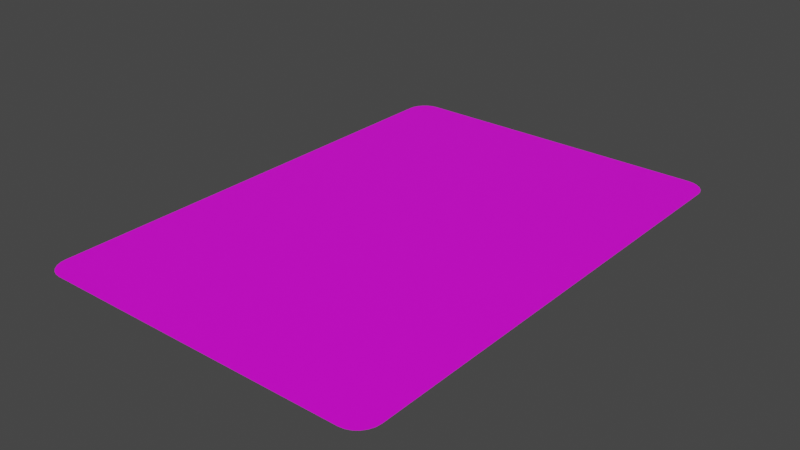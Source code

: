 # Source: Card.blend  (saved by Blender 3.4.6; exported with 4.5.12 LTS)
import bpy
from mathutils import Matrix  # noqa: F401  (used for matrix-valued properties, if any)

bpy.ops.wm.read_factory_settings(use_empty=True)
scene = bpy.context.scene
scene.name = 'Scene'

# ---- collections
col_collection = bpy.data.collections.new('Collection'); scene.collection.children.link(col_collection)

# ---- images (referenced by path relative to the original .blend; pixels are not part of the script)
import os
ASSET_DIR = os.environ.get("B2B_ASSET_DIR", "")  # directory of the original .blend (textures are referenced by path, not embedded)
HERE = os.path.dirname(os.path.abspath(__file__))  # packed textures are extracted next to this script under _unpacked/

def load_image(name, relpath, width, height, colorspace="sRGB"):
    """Load a texture the original file referenced (path relative to the .blend, or extracted next to this script)."""
    p = next((c for c in (os.path.join(HERE, relpath), os.path.join(ASSET_DIR, relpath)) if relpath and os.path.exists(c)), "")
    if p:
        img = bpy.data.images.load(p, check_existing=True)
        img.name = name
    else:  # same state as the original file: an image datablock whose file is absent (Cycles renders it pink)
        img = bpy.data.images.new(name, width, height)
        img.source = "FILE"
        img.filepath = "//" + (relpath or name)
    img.colorspace_settings.name = colorspace
    return img
img_backside_png = load_image('BackSide.png', 'BackSide.png', 1024, 1024, 'sRGB')

# ---- materials (node trees are filled in below, after node groups)
mat_material_001 = bpy.data.materials.new('Material.001')
mat_material_001.use_transparent_shadow = False

# ---- material node trees
mat_material_001.use_nodes = True; mat_material_001.node_tree.nodes.clear()
_N = mat_material_001.node_tree.nodes; _L = mat_material_001.node_tree.links
n0 = _N.new('ShaderNodeBsdfPrincipled'); n0.name = 'Principled BSDF'; n0.location = (10, 300)
n0.distribution = 'GGX'
n0.subsurface_method = 'RANDOM_WALK_SKIN'
n0.inputs[3].default_value = 1.45
n0.inputs[27].default_value = (0.0, 0.0, 0.0, 1.0)
n0.inputs[28].default_value = 1.0
n1 = _N.new('ShaderNodeOutputMaterial'); n1.name = 'Material Output'; n1.location = (300, 300)
n2 = _N.new('ShaderNodeTexImage'); n2.name = 'Image Texture'; n2.location = (-280, 280)
n2.image = img_backside_png
_L.new(n0.outputs[0], n1.inputs[0])
_L.new(n2.outputs[0], n0.inputs[0])
n1.is_active_output = True

# ---- world
world_world = bpy.data.worlds.new('World'); scene.world = world_world
world_world.use_nodes = True; world_world.node_tree.nodes.clear()
_N = world_world.node_tree.nodes; _L = world_world.node_tree.links
n0 = _N.new('ShaderNodeOutputWorld'); n0.name = 'World Output'; n0.location = (300, 300)
n1 = _N.new('ShaderNodeBackground'); n1.name = 'Background'; n1.location = (10, 300)
n1.inputs[0].default_value = (0.05088, 0.05088, 0.05088, 1.0)
_L.new(n1.outputs[0], n0.inputs[0])
n0.is_active_output = True
world_world.color = (0.05088, 0.05088, 0.05088)
world_world.use_sun_shadow = False
world_world.sun_shadow_jitter_overblur = 0.0

# ---- meshes
me_cube_001 = bpy.data.meshes.new('Cube.001')
me_cube_001.from_pydata([(-0.3104, -0.405, 7.451e-09), (-0.274, -0.4423, 7.451e-09), (-0.3092, -0.4147, 7.451e-09), (-0.3055, -0.4236, 7.451e-09), (-0.2997, -0.4314, 7.451e-09), (-0.2922, -0.4373, 7.451e-09), (-0.2834, -0.441, 7.451e-09), (-0.274, 0.4423, 7.451e-09), (-0.3104, 0.405, 7.451e-09), (-0.2834, 0.441, 7.451e-09), (-0.2922, 0.4373, 7.451e-09), (-0.2997, 0.4314, 7.451e-09), (-0.3055, 0.4236, 7.451e-09), (-0.3092, 0.4147, 7.451e-09), (0.274, -0.4423, 7.451e-09), (0.3104, -0.405, 7.451e-09), (0.2834, -0.441, 7.451e-09), (0.2922, -0.4373, 7.451e-09), (0.2997, -0.4314, 7.451e-09), (0.3055, -0.4236, 7.451e-09), (0.3092, -0.4147, 7.451e-09), (0.3104, 0.405, 7.451e-09), (0.274, 0.4423, 7.451e-09), (0.3092, 0.4147, 7.451e-09), (0.3055, 0.4236, 7.451e-09), (0.2997, 0.4314, 7.451e-09), (0.2922, 0.4373, 7.451e-09), (0.2834, 0.441, 7.451e-09)], [], [(21, 23, 24, 25, 26, 27, 22, 7, 9, 10, 11, 12, 13, 8, 0, 2, 3, 4, 5, 6, 1, 14, 16, 17, 18, 19, 20, 15)])
_uv = me_cube_001.uv_layers.new(name='UVMap')
_uv.uv.foreach_set('vector', [0.001162, 0.04254, 0.003155, 0.03165, 0.009, 0.02151, 0.0183, 0.0128, 0.03041, 0.006129, 0.04452, 0.001943, 0.05967, 0.0005258, 0.9402, 0.001376, 0.9553, 0.002821, 0.9694, 0.007028, 0.9816, 0.01371, 0.9909, 0.0224, 0.9967, 0.03251, 0.9987, 0.04337, 0.9987, 0.9552, 0.9967, 0.966, 0.9909, 0.9762, 0.9816, 0.9849, 0.9694, 0.9916, 0.9553, 0.9958, 0.9402, 0.9973, 0.05967, 0.9993, 0.04452, 0.998, 0.03041, 0.9938, 0.0183, 0.9871, 0.009, 0.9784, 0.003155, 0.9683, 0.001162, 0.9574])
me_cube_001.materials.append(mat_material_001)
me_cube_001.update()

# ---- objects
ob_cube = bpy.data.objects.new('Cube', me_cube_001)

# ---- transforms, parenting, visibility, modifiers, constraints
ob_cube.location = (0.0, 0.0, 0.0)

# ---- collection membership
col_collection.objects.link(ob_cube)

# ---- scene / render settings (as saved in the file)
scene.frame_start = 1; scene.frame_end = 250; scene.frame_set(1)
scene.render.engine = 'BLENDER_EEVEE_NEXT'
scene.cycles.sampling_pattern = 'TABULATED_SOBOL'
scene.cycles.use_light_tree = False
scene.view_settings.view_transform = 'Filmic'
bpy.context.view_layer.update()

# ---- added for rendering (the .blend has no active camera and no usable light): camera, sun
cam_auto = bpy.data.cameras.new('AutoCamera')
cam_auto.lens = 50.0
cam_auto.sensor_width = 36.0
cam_auto.clip_end = 1000.0
ob_auto_camera = bpy.data.objects.new('AutoCamera', cam_auto)
scene.collection.objects.link(ob_auto_camera)
ob_auto_camera.location = (0.999847, -1.19982, 0.799878)
ob_auto_camera.rotation_euler = (1.09748, -7.21219e-08, 0.694738)
scene.camera = ob_auto_camera
light_auto_sun = bpy.data.lights.new('AutoSun', 'SUN')
light_auto_sun.energy = 3.0
light_auto_sun.angle = 0.0523599
ob_auto_sun = bpy.data.objects.new('AutoSun', light_auto_sun)
scene.collection.objects.link(ob_auto_sun)
ob_auto_sun.rotation_euler = (0.872665, 0.174533, 0.523599)
bpy.context.view_layer.update()
